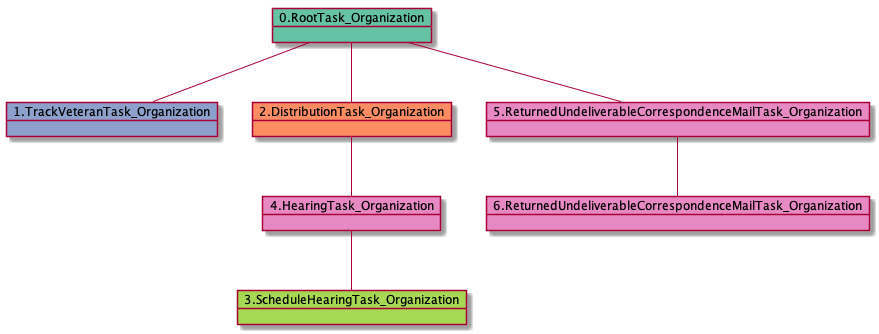

The diagram above was rendered by PlantUML. Its source (embedded in the PNG):
@startuml
object 0.RootTask_Organization #66c2a5
object 1.TrackVeteranTask_Organization #8da0cb
object 2.DistributionTask_Organization #fc8d62
object 3.ScheduleHearingTask_Organization #a6d854
object 4.HearingTask_Organization #e78ac3
object 5.ReturnedUndeliverableCorrespondenceMailTask_Organization #e78ac3
object 6.ReturnedUndeliverableCorrespondenceMailTask_Organization #e78ac3
0.RootTask_Organization -- 1.TrackVeteranTask_Organization
0.RootTask_Organization -- 2.DistributionTask_Organization
4.HearingTask_Organization -- 3.ScheduleHearingTask_Organization
2.DistributionTask_Organization -- 4.HearingTask_Organization
0.RootTask_Organization -- 5.ReturnedUndeliverableCorrespondenceMailTask_Organization
5.ReturnedUndeliverableCorrespondenceMailTask_Organization -- 6.ReturnedUndeliverableCorrespondenceMailTask_Organization
@enduml